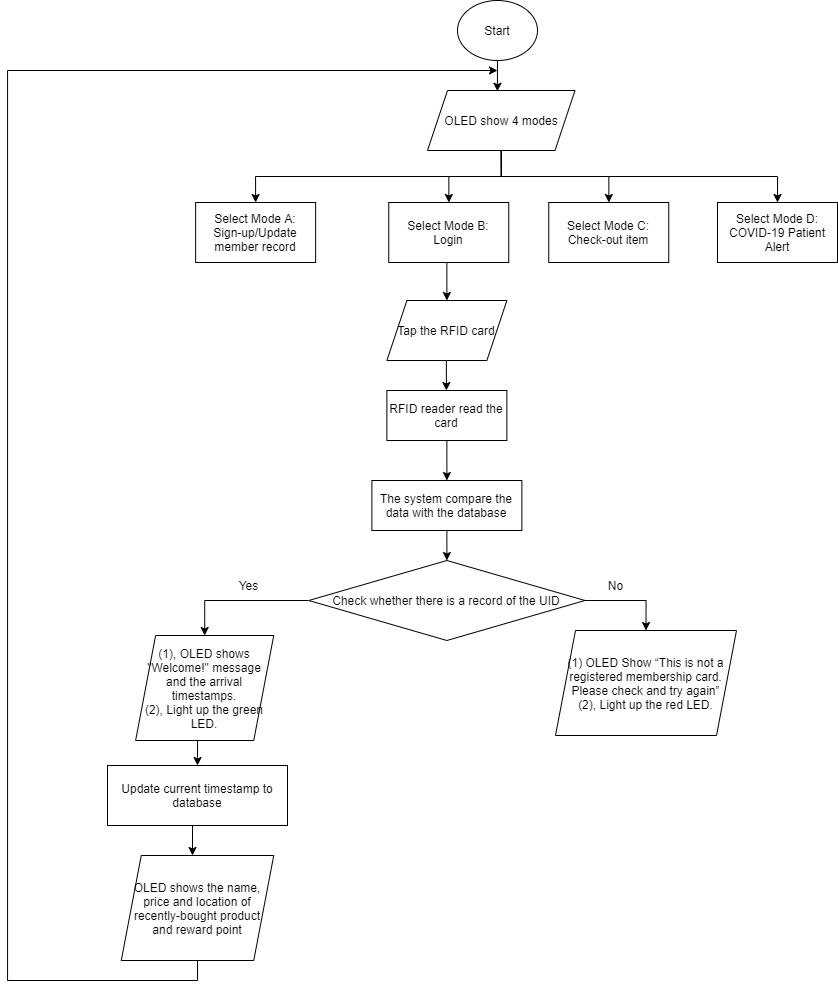

The diagram above was exported from draw.io. Its source (the exported page's mxGraphModel, read from the mxfile embedded in the PNG):
<mxGraphModel dx="1489" dy="1218" grid="1" gridSize="10" guides="1" tooltips="1" connect="1" arrows="1" fold="1" page="1" pageScale="1" pageWidth="1169" pageHeight="827" background="#ffffff" math="0" shadow="0">
  <root>
    <mxCell id="0" />
    <mxCell id="1" parent="0" />
    <mxCell id="Iam-3mEfvI-Q7qwEjOrG-209" style="edgeStyle=orthogonalEdgeStyle;rounded=0;orthogonalLoop=1;jettySize=auto;html=1;exitX=0.5;exitY=1;exitDx=0;exitDy=0;entryX=0.5;entryY=0;entryDx=0;entryDy=0;" parent="1" source="Iam-3mEfvI-Q7qwEjOrG-56" target="Iam-3mEfvI-Q7qwEjOrG-58" edge="1">
      <mxGeometry relative="1" as="geometry" />
    </mxCell>
    <mxCell id="Iam-3mEfvI-Q7qwEjOrG-210" style="edgeStyle=orthogonalEdgeStyle;rounded=0;orthogonalLoop=1;jettySize=auto;html=1;exitX=0.5;exitY=1;exitDx=0;exitDy=0;" parent="1" source="Iam-3mEfvI-Q7qwEjOrG-56" target="Iam-3mEfvI-Q7qwEjOrG-59" edge="1">
      <mxGeometry relative="1" as="geometry" />
    </mxCell>
    <mxCell id="Iam-3mEfvI-Q7qwEjOrG-211" style="edgeStyle=orthogonalEdgeStyle;rounded=0;orthogonalLoop=1;jettySize=auto;html=1;exitX=0.5;exitY=1;exitDx=0;exitDy=0;" parent="1" source="Iam-3mEfvI-Q7qwEjOrG-56" target="Iam-3mEfvI-Q7qwEjOrG-60" edge="1">
      <mxGeometry relative="1" as="geometry" />
    </mxCell>
    <mxCell id="Iam-3mEfvI-Q7qwEjOrG-219" style="edgeStyle=orthogonalEdgeStyle;rounded=0;orthogonalLoop=1;jettySize=auto;html=1;exitX=0.5;exitY=1;exitDx=0;exitDy=0;entryX=0.5;entryY=0;entryDx=0;entryDy=0;" parent="1" source="Iam-3mEfvI-Q7qwEjOrG-56" target="Iam-3mEfvI-Q7qwEjOrG-61" edge="1">
      <mxGeometry relative="1" as="geometry" />
    </mxCell>
    <mxCell id="Iam-3mEfvI-Q7qwEjOrG-56" value="OLED show 4 modes" style="shape=parallelogram;perimeter=parallelogramPerimeter;whiteSpace=wrap;html=1;fixedSize=1;" parent="1" vertex="1">
      <mxGeometry x="1010" y="100" width="147.5" height="60" as="geometry" />
    </mxCell>
    <mxCell id="Iam-3mEfvI-Q7qwEjOrG-58" value="Select Mode A:&lt;br&gt;Sign-up/Update member record" style="rounded=0;whiteSpace=wrap;html=1;" parent="1" vertex="1">
      <mxGeometry x="778.13" y="212" width="120" height="60" as="geometry" />
    </mxCell>
    <mxCell id="OHBRopKAk0Ptri9RQHjA-211" style="edgeStyle=orthogonalEdgeStyle;rounded=0;orthogonalLoop=1;jettySize=auto;html=1;exitX=0.5;exitY=1;exitDx=0;exitDy=0;entryX=0.5;entryY=0;entryDx=0;entryDy=0;" edge="1" parent="1" source="Iam-3mEfvI-Q7qwEjOrG-59" target="OHBRopKAk0Ptri9RQHjA-206">
      <mxGeometry relative="1" as="geometry" />
    </mxCell>
    <mxCell id="Iam-3mEfvI-Q7qwEjOrG-59" value="Select Mode B:&lt;br&gt;Login" style="rounded=0;whiteSpace=wrap;html=1;" parent="1" vertex="1">
      <mxGeometry x="971.25" y="212" width="120" height="60" as="geometry" />
    </mxCell>
    <mxCell id="Iam-3mEfvI-Q7qwEjOrG-60" value="Select Mode C:&lt;br&gt;Check-out item" style="rounded=0;whiteSpace=wrap;html=1;" parent="1" vertex="1">
      <mxGeometry x="1131.25" y="212" width="120" height="60" as="geometry" />
    </mxCell>
    <mxCell id="Iam-3mEfvI-Q7qwEjOrG-61" value="Select Mode D:&lt;br&gt;COVID-19 Patient Alert" style="rounded=0;whiteSpace=wrap;html=1;" parent="1" vertex="1">
      <mxGeometry x="1300" y="212" width="120" height="60" as="geometry" />
    </mxCell>
    <mxCell id="OHBRopKAk0Ptri9RQHjA-213" style="edgeStyle=orthogonalEdgeStyle;rounded=0;orthogonalLoop=1;jettySize=auto;html=1;exitX=0.5;exitY=1;exitDx=0;exitDy=0;entryX=0.474;entryY=0.013;entryDx=0;entryDy=0;entryPerimeter=0;" edge="1" parent="1" source="Iam-3mEfvI-Q7qwEjOrG-64" target="Iam-3mEfvI-Q7qwEjOrG-56">
      <mxGeometry relative="1" as="geometry" />
    </mxCell>
    <mxCell id="Iam-3mEfvI-Q7qwEjOrG-64" value="Start" style="ellipse;whiteSpace=wrap;html=1;" parent="1" vertex="1">
      <mxGeometry x="1040" y="10" width="80" height="60" as="geometry" />
    </mxCell>
    <mxCell id="OHBRopKAk0Ptri9RQHjA-193" style="edgeStyle=orthogonalEdgeStyle;rounded=0;orthogonalLoop=1;jettySize=auto;html=1;entryX=0.5;entryY=0;entryDx=0;entryDy=0;" edge="1" parent="1" target="OHBRopKAk0Ptri9RQHjA-205">
      <mxGeometry relative="1" as="geometry">
        <mxPoint x="780.0635294117646" y="745" as="sourcePoint" />
      </mxGeometry>
    </mxCell>
    <mxCell id="OHBRopKAk0Ptri9RQHjA-194" value="" style="endArrow=classic;html=1;" edge="1" parent="1">
      <mxGeometry width="50" height="50" relative="1" as="geometry">
        <mxPoint x="1028.88" y="370" as="sourcePoint" />
        <mxPoint x="1028.88" y="400" as="targetPoint" />
      </mxGeometry>
    </mxCell>
    <mxCell id="OHBRopKAk0Ptri9RQHjA-195" style="edgeStyle=orthogonalEdgeStyle;rounded=0;orthogonalLoop=1;jettySize=auto;html=1;exitX=0.5;exitY=1;exitDx=0;exitDy=0;entryX=0.5;entryY=0;entryDx=0;entryDy=0;" edge="1" parent="1" source="OHBRopKAk0Ptri9RQHjA-196" target="OHBRopKAk0Ptri9RQHjA-198">
      <mxGeometry relative="1" as="geometry" />
    </mxCell>
    <mxCell id="OHBRopKAk0Ptri9RQHjA-196" value="RFID reader read the card" style="rounded=0;whiteSpace=wrap;html=1;" vertex="1" parent="1">
      <mxGeometry x="969.38" y="400" width="120" height="50" as="geometry" />
    </mxCell>
    <mxCell id="OHBRopKAk0Ptri9RQHjA-197" style="edgeStyle=orthogonalEdgeStyle;rounded=0;orthogonalLoop=1;jettySize=auto;html=1;exitX=0.5;exitY=1;exitDx=0;exitDy=0;entryX=0.5;entryY=0;entryDx=0;entryDy=0;" edge="1" parent="1" source="OHBRopKAk0Ptri9RQHjA-198" target="OHBRopKAk0Ptri9RQHjA-201">
      <mxGeometry relative="1" as="geometry" />
    </mxCell>
    <mxCell id="OHBRopKAk0Ptri9RQHjA-198" value="The system compare the data with the database" style="rounded=0;whiteSpace=wrap;html=1;" vertex="1" parent="1">
      <mxGeometry x="954.38" y="490" width="150" height="50" as="geometry" />
    </mxCell>
    <mxCell id="OHBRopKAk0Ptri9RQHjA-199" style="edgeStyle=orthogonalEdgeStyle;rounded=0;orthogonalLoop=1;jettySize=auto;html=1;exitX=0;exitY=0.5;exitDx=0;exitDy=0;entryX=0.5;entryY=0;entryDx=0;entryDy=0;" edge="1" parent="1" source="OHBRopKAk0Ptri9RQHjA-201" target="OHBRopKAk0Ptri9RQHjA-207">
      <mxGeometry relative="1" as="geometry" />
    </mxCell>
    <mxCell id="OHBRopKAk0Ptri9RQHjA-200" style="edgeStyle=orthogonalEdgeStyle;rounded=0;orthogonalLoop=1;jettySize=auto;html=1;exitX=1;exitY=0.5;exitDx=0;exitDy=0;entryX=0.5;entryY=0;entryDx=0;entryDy=0;" edge="1" parent="1" source="OHBRopKAk0Ptri9RQHjA-201" target="OHBRopKAk0Ptri9RQHjA-210">
      <mxGeometry relative="1" as="geometry" />
    </mxCell>
    <mxCell id="OHBRopKAk0Ptri9RQHjA-201" value="Check whether there is a record of the UID" style="rhombus;whiteSpace=wrap;html=1;rounded=0;" vertex="1" parent="1">
      <mxGeometry x="891.25" y="570" width="276.25" height="80" as="geometry" />
    </mxCell>
    <mxCell id="OHBRopKAk0Ptri9RQHjA-202" value="Yes" style="text;html=1;align=center;verticalAlign=middle;resizable=0;points=[];autosize=1;" vertex="1" parent="1">
      <mxGeometry x="810.63" y="585" width="40" height="20" as="geometry" />
    </mxCell>
    <mxCell id="OHBRopKAk0Ptri9RQHjA-203" value="No" style="text;html=1;align=center;verticalAlign=middle;resizable=0;points=[];autosize=1;" vertex="1" parent="1">
      <mxGeometry x="1182.81" y="585" width="30" height="20" as="geometry" />
    </mxCell>
    <mxCell id="OHBRopKAk0Ptri9RQHjA-204" style="edgeStyle=orthogonalEdgeStyle;rounded=0;orthogonalLoop=1;jettySize=auto;html=1;entryX=0.5;entryY=0;entryDx=0;entryDy=0;" edge="1" parent="1">
      <mxGeometry relative="1" as="geometry">
        <mxPoint x="775" y="835" as="sourcePoint" />
        <mxPoint x="775" y="865" as="targetPoint" />
      </mxGeometry>
    </mxCell>
    <mxCell id="OHBRopKAk0Ptri9RQHjA-205" value="&lt;div&gt;Update current timestamp to database&lt;/div&gt;" style="rounded=0;whiteSpace=wrap;html=1;" vertex="1" parent="1">
      <mxGeometry x="690" y="775" width="180" height="60" as="geometry" />
    </mxCell>
    <mxCell id="OHBRopKAk0Ptri9RQHjA-206" value="Tap the RFID card" style="shape=parallelogram;perimeter=parallelogramPerimeter;whiteSpace=wrap;html=1;fixedSize=1;" vertex="1" parent="1">
      <mxGeometry x="969.38" y="310" width="120" height="60" as="geometry" />
    </mxCell>
    <mxCell id="OHBRopKAk0Ptri9RQHjA-207" value="&lt;div&gt;(1), OLED shows &quot;Welcome!&quot; message and the arrival timestamps.&lt;br&gt;(2), Light up the green LED.&lt;br&gt;&lt;/div&gt;" style="shape=parallelogram;perimeter=parallelogramPerimeter;whiteSpace=wrap;html=1;fixedSize=1;" vertex="1" parent="1">
      <mxGeometry x="718.12" y="645" width="138.12" height="105" as="geometry" />
    </mxCell>
    <mxCell id="OHBRopKAk0Ptri9RQHjA-212" style="edgeStyle=orthogonalEdgeStyle;rounded=0;orthogonalLoop=1;jettySize=auto;html=1;exitX=0.5;exitY=1;exitDx=0;exitDy=0;" edge="1" parent="1" source="OHBRopKAk0Ptri9RQHjA-209">
      <mxGeometry relative="1" as="geometry">
        <mxPoint x="1080" y="80" as="targetPoint" />
        <Array as="points">
          <mxPoint x="780" y="990" />
          <mxPoint x="590" y="990" />
          <mxPoint x="590" y="80" />
        </Array>
      </mxGeometry>
    </mxCell>
    <mxCell id="OHBRopKAk0Ptri9RQHjA-209" value="&lt;div&gt;&lt;div&gt;OLED shows the name,&lt;/div&gt;&lt;div&gt;price and location of&lt;/div&gt;&lt;div&gt;recently-bought product&lt;/div&gt;&lt;div&gt;and reward point&lt;/div&gt;&lt;/div&gt;" style="shape=parallelogram;perimeter=parallelogramPerimeter;whiteSpace=wrap;html=1;fixedSize=1;" vertex="1" parent="1">
      <mxGeometry x="703.75" y="865" width="152.49" height="105" as="geometry" />
    </mxCell>
    <mxCell id="OHBRopKAk0Ptri9RQHjA-210" value="(1) OLED Show “This is not a registered membership card. Please check and try again”&lt;br&gt;(2), Light up the red LED." style="shape=parallelogram;perimeter=parallelogramPerimeter;whiteSpace=wrap;html=1;fixedSize=1;" vertex="1" parent="1">
      <mxGeometry x="1138" y="640" width="181" height="105" as="geometry" />
    </mxCell>
  </root>
</mxGraphModel>